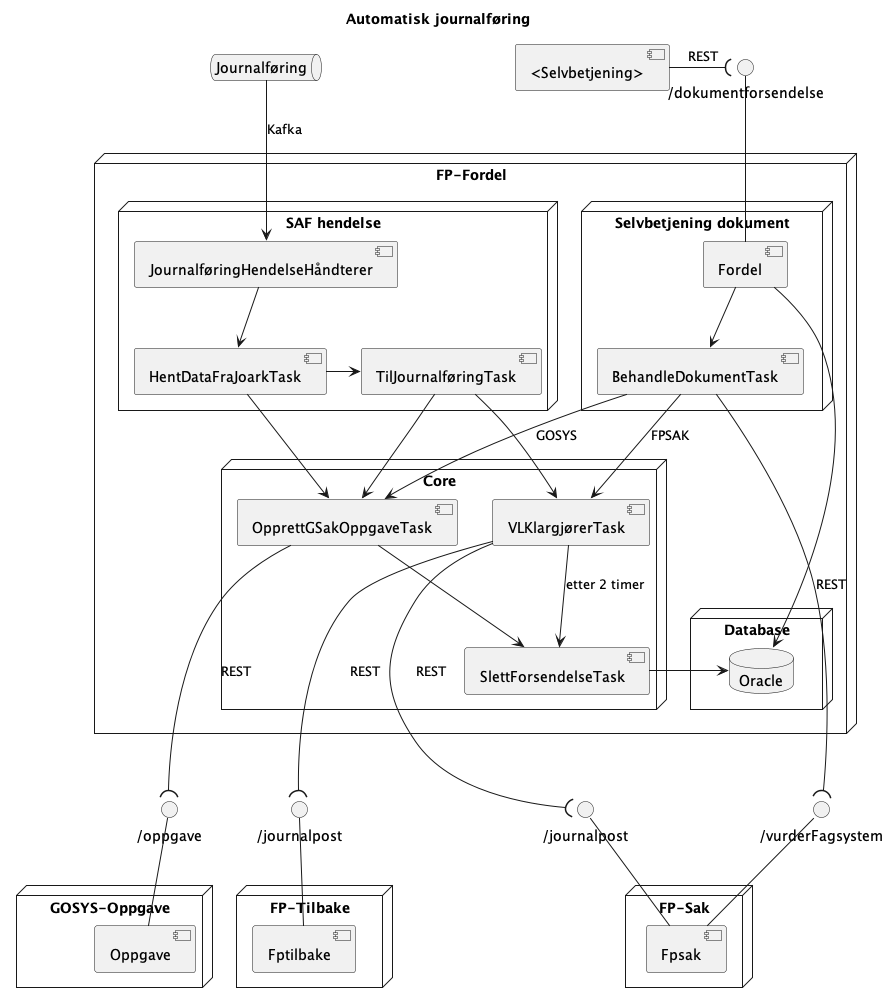

The diagram above was rendered by PlantUML. Its source (embedded in the PNG):
@startuml

title Automatisk journalføring

interface "/vurderFagsystem" as vurderFagsystem
interface "/journalpost" as journalpost_fpsak
interface "/journalpost" as journalpost_fptilbake
interface "/oppgave" as oppgave_post
interface "/dokumentforsendelse" as dokforsendelseRest

queue "Journalføring" as journalføringKafka

node "FP-Fordel" {
    node "Core" {
        [OpprettGSakOppgaveTask] as GosysTask
        [VLKlargjørerTask] as KlargjørTask
        [SlettForsendelseTask] as SlettTask
    }
    node "Selvbetjening dokument" {
        [Fordel]
        [BehandleDokumentTask] as BehandleTask
    }

    node "SAF hendelse" {
        [JournalføringHendelseHåndterer] as StreamHandler
        [HentDataFraJoarkTask] as HentDataTask
        [TilJournalføringTask] as JournalførTask
    }

    node "Database" {
        database Oracle
    }
}

node "FP-Sak" {
    [Fpsak]
}

node "FP-Tilbake" {
    [Fptilbake]
}

node "GOSYS-Oppgave" {
    [Oppgave]
}

journalføringKafka --> StreamHandler : Kafka
StreamHandler --> HentDataTask
HentDataTask -> JournalførTask
HentDataTask -> GosysTask

JournalførTask --> KlargjørTask
JournalførTask -> GosysTask

dokforsendelseRest -- [Fordel]
[<Selvbetjening>] -( dokforsendelseRest: REST

Fordel ----> Oracle
Fordel --> BehandleTask

BehandleTask --> GosysTask : GOSYS
BehandleTask --> KlargjørTask : FPSAK

BehandleTask ----( vurderFagsystem : REST
vurderFagsystem -- [Fpsak]

KlargjørTask --> SlettTask : etter 2 timer
GosysTask --> SlettTask

SlettTask -> Oracle

GosysTask ---( oppgave_post : REST
oppgave_post -- [Oppgave]

KlargjørTask ---( journalpost_fpsak : REST
journalpost_fpsak -- [Fpsak]

KlargjørTask ---( journalpost_fptilbake : REST
journalpost_fptilbake -- [Fptilbake]

@enduml